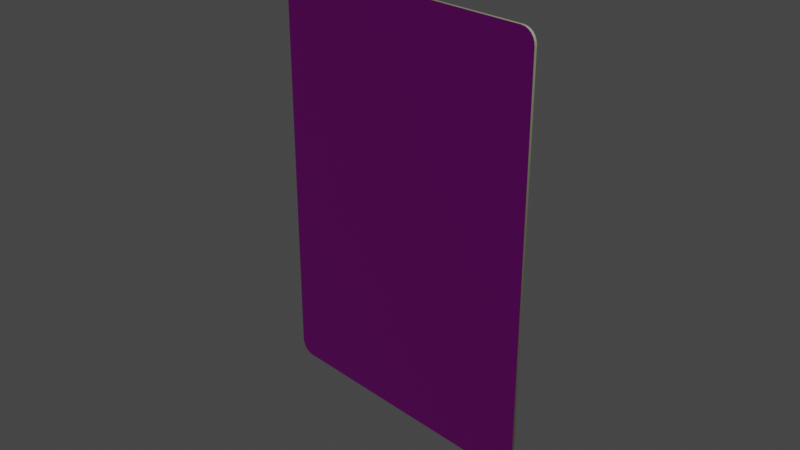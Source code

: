 # Source: card.blend  (saved by Blender 4.0.36; exported with 4.5.12 LTS)
import bpy
from mathutils import Matrix  # noqa: F401  (used for matrix-valued properties, if any)

bpy.ops.wm.read_factory_settings(use_empty=True)
scene = bpy.context.scene
scene.name = 'Scene'

# ---- collections
col_collection = bpy.data.collections.new('Collection'); scene.collection.children.link(col_collection)

# ---- images (referenced by path relative to the original .blend; pixels are not part of the script)
import os
ASSET_DIR = os.environ.get("B2B_ASSET_DIR", "")  # directory of the original .blend (textures are referenced by path, not embedded)
HERE = os.path.dirname(os.path.abspath(__file__))  # packed textures are extracted next to this script under _unpacked/

def load_image(name, relpath, width, height, colorspace="sRGB"):
    """Load a texture the original file referenced (path relative to the .blend, or extracted next to this script)."""
    p = next((c for c in (os.path.join(HERE, relpath), os.path.join(ASSET_DIR, relpath)) if relpath and os.path.exists(c)), "")
    if p:
        img = bpy.data.images.load(p, check_existing=True)
        img.name = name
    else:  # same state as the original file: an image datablock whose file is absent (Cycles renders it pink)
        img = bpy.data.images.new(name, width, height)
        img.source = "FILE"
        img.filepath = "//" + (relpath or name)
    img.colorspace_settings.name = colorspace
    return img
img_back_png = load_image('back.png', 'back.png', 1024, 1024, 'sRGB')
img_rainbow_png = load_image('Rainbow.png', 'Rainbow.png', 1024, 1024, 'sRGB')

# ---- materials (node trees are filled in below, after node groups)
mat_texture = bpy.data.materials.new('Texture')
mat_texture.use_transparent_shadow = False
mat_border = bpy.data.materials.new('Border')
mat_border.use_transparent_shadow = False
mat_front = bpy.data.materials.new('Front')
mat_front.use_transparent_shadow = False

# ---- material node trees
mat_texture.use_nodes = True; mat_texture.node_tree.nodes.clear()
_N = mat_texture.node_tree.nodes; _L = mat_texture.node_tree.links
n0 = _N.new('ShaderNodeBsdfPrincipled'); n0.name = 'Principled BSDF'; n0.location = (10, 300)
n0.inputs[3].default_value = 1.45
n1 = _N.new('ShaderNodeOutputMaterial'); n1.name = 'Material Output'; n1.location = (300, 300)
n2 = _N.new('ShaderNodeTexImage'); n2.name = 'Image Texture'; n2.location = (-280, 280)
n2.image = img_back_png
_L.new(n0.outputs[0], n1.inputs[0])
_L.new(n2.outputs[0], n0.inputs[0])
n1.is_active_output = True
mat_border.use_nodes = True; mat_border.node_tree.nodes.clear()
_N = mat_border.node_tree.nodes; _L = mat_border.node_tree.links
n0 = _N.new('ShaderNodeBsdfPrincipled'); n0.name = 'Principled BSDF'; n0.location = (10, 300)
n0.inputs[0].default_value = (0.2122, 0.227, 0.1384, 1.0)
n0.inputs[3].default_value = 1.45
n1 = _N.new('ShaderNodeOutputMaterial'); n1.name = 'Material Output'; n1.location = (300, 300)
_L.new(n0.outputs[0], n1.inputs[0])
n1.is_active_output = True
mat_front.use_nodes = True; mat_front.node_tree.nodes.clear()
_N = mat_front.node_tree.nodes; _L = mat_front.node_tree.links
n0 = _N.new('ShaderNodeBsdfPrincipled'); n0.name = 'Principled BSDF'; n0.location = (10, 300)
n0.inputs[3].default_value = 1.45
n1 = _N.new('ShaderNodeOutputMaterial'); n1.name = 'Material Output'; n1.location = (300, 300)
n2 = _N.new('ShaderNodeTexImage'); n2.name = 'Image Texture'; n2.location = (-280, 280)
n2.image = img_rainbow_png
_L.new(n0.outputs[0], n1.inputs[0])
_L.new(n2.outputs[0], n0.inputs[0])
n1.is_active_output = True

# ---- world
world_world = bpy.data.worlds.new('World'); scene.world = world_world
world_world.use_nodes = True; world_world.node_tree.nodes.clear()
_N = world_world.node_tree.nodes; _L = world_world.node_tree.links
n0 = _N.new('ShaderNodeOutputWorld'); n0.name = 'World Output'; n0.location = (300, 300)
n1 = _N.new('ShaderNodeBackground'); n1.name = 'Background'; n1.location = (10, 300)
n1.inputs[0].default_value = (0.05088, 0.05088, 0.05088, 1.0)
_L.new(n1.outputs[0], n0.inputs[0])
n0.is_active_output = True
world_world.color = (0.05088, 0.05088, 0.05088)
world_world.use_sun_shadow = False
world_world.sun_shadow_jitter_overblur = 0.0

# ---- cameras
cam_camera = bpy.data.cameras.new('Camera')
cam_camera.clip_end = 100.0
cam_camera.ortho_scale = 7.314

# ---- lights
light_light = bpy.data.lights.new('Light', 'POINT')
light_light.transmission_factor = 0.0
light_light.use_soft_falloff = False
light_light.energy = 1000.0
light_light.shadow_soft_size = 0.1
light_light.shadow_maximum_resolution = 0.006
light_light.use_absolute_resolution = True

# ---- meshes
me_plane = bpy.data.meshes.new('Plane')
me_plane.from_pydata([(-1e-07, -2.337, -0.014), (-1e-07, -2.337, 0.014), (-1.499, -2.337, -0.014), (-1.653, -2.183, -0.014), (-1.539, -2.331, -0.014), (-1.576, -2.316, -0.014), (-1.608, -2.292, -0.014), (-1.632, -2.26, -0.014), (-1.648, -2.222, -0.014), (1.653, -2.183, -0.014), (1.499, -2.337, -0.014), (1.648, -2.222, -0.014), (1.632, -2.26, -0.014), (1.608, -2.292, -0.014), (1.576, -2.316, -0.014), (1.539, -2.331, -0.014), (-1.653, 2.183, -0.014), (-1.499, 2.337, -0.014), (-1.648, 2.222, -0.014), (-1.632, 2.26, -0.014), (-1.608, 2.292, -0.014), (-1.576, 2.316, -0.014), (-1.539, 2.331, -0.014), (1.499, 2.337, -0.014), (1.653, 2.183, -0.014), (1.539, 2.331, -0.014), (1.576, 2.316, -0.014), (1.608, 2.292, -0.014), (1.632, 2.26, -0.014), (1.648, 2.222, -0.014), (-1.499, 2.337, 0.014), (-1.653, 2.183, 0.014), (-1.539, 2.331, 0.014), (-1.576, 2.316, 0.014), (-1.608, 2.292, 0.014), (-1.632, 2.26, 0.014), (-1.648, 2.222, 0.014), (-1.653, -2.183, 0.014), (-1.499, -2.337, 0.014), (-1.648, -2.222, 0.014), (-1.632, -2.26, 0.014), (-1.608, -2.292, 0.014), (-1.576, -2.316, 0.014), (-1.539, -2.331, 0.014), (1.499, -2.337, 0.014), (1.653, -2.183, 0.014), (1.539, -2.331, 0.014), (1.576, -2.316, 0.014), (1.608, -2.292, 0.014), (1.632, -2.26, 0.014), (1.648, -2.222, 0.014), (1.653, 2.183, 0.014), (1.499, 2.337, 0.014), (1.648, 2.222, 0.014), (1.632, 2.26, 0.014), (1.608, 2.292, 0.014), (1.576, 2.316, 0.014), (1.539, 2.331, 0.014)], [], [(2, 0, 1, 38), (0, 10, 44, 1), (23, 17, 30, 52), (2, 4, 5, 6, 7, 8, 3, 16, 18, 19, 20, 21, 22, 17, 23, 25, 26, 27, 28, 29, 24, 9, 11, 12, 13, 14, 15, 10, 0), (37, 39, 40, 41, 42, 43, 38, 1, 44, 46, 47, 48, 49, 50, 45, 51, 53, 54, 55, 56, 57, 52, 30, 32, 33, 34, 35, 36, 31), (9, 24, 51, 45), (37, 3, 8, 39), (39, 8, 7, 40), (40, 7, 6, 41), (41, 6, 5, 42), (42, 5, 4, 43), (43, 4, 2, 38), (23, 52, 57, 25), (25, 57, 56, 26), (26, 56, 55, 27), (27, 55, 54, 28), (28, 54, 53, 29), (29, 53, 51, 24), (44, 10, 15, 46), (46, 15, 14, 47), (47, 14, 13, 48), (48, 13, 12, 49), (49, 12, 11, 50), (50, 11, 9, 45), (30, 17, 22, 32), (32, 22, 21, 33), (33, 21, 20, 34), (34, 20, 19, 35), (35, 19, 18, 36), (36, 18, 16, 31), (16, 3, 37, 31)])
me_plane.polygons.foreach_set('material_index', [1, 1, 1, 0, 2, 1, 1, 1, 1, 1, 1, 1, 1, 1, 1, 1, 1, 1, 1, 1, 1, 1, 1, 1, 1, 1, 1, 1, 1, 1, 1])
_uv = me_plane.uv_layers.new(name='UVMap')
_uv.uv.foreach_set('vector', [0.04658, 0.0, 0.5, 0.0, 0.5, 0.0, 0.04658, 0.0, 0.5, 0.0, 0.9534, 0.0, 0.9534, 0.0, 0.5, 0.0, 0.9534, 1.0, 0.04658, 1.0, 0.04658, 1.0, 0.9534, 1.0, 0.935, 0.009754, 0.9467, 0.01086, 0.9576, 0.01408, 0.9669, 0.01922, 0.9741, 0.02591, 0.9786, 0.0337, 0.9802, 0.04206, 0.9802, 0.9579, 0.9786, 0.9663, 0.9741, 0.9741, 0.9669, 0.9808, 0.9576, 0.9859, 0.9467, 0.9891, 0.935, 0.9902, 0.05496, 0.9902, 0.04326, 0.9891, 0.03235, 0.9859, 0.02299, 0.9808, 0.01581, 0.9741, 0.01129, 0.9663, 0.009755, 0.9579, 0.009754, 0.04206, 0.01129, 0.0337, 0.01581, 0.02591, 0.02299, 0.01922, 0.03235, 0.01408, 0.04326, 0.01086, 0.05496, 0.009754, 0.495, 0.009754, 0.0478, 0.0648, 0.04923, 0.05683, 0.05343, 0.0494, 0.0601, 0.04303, 0.06879, 0.03813, 0.07891, 0.03505, 0.08978, 0.03401, 0.4984, 0.03401, 0.907, 0.03401, 0.9178, 0.03505, 0.9279, 0.03813, 0.9366, 0.04303, 0.9433, 0.0494, 0.9475, 0.05683, 0.9489, 0.0648, 0.9489, 0.9379, 0.9475, 0.9459, 0.9433, 0.9533, 0.9366, 0.9597, 0.9279, 0.9646, 0.9178, 0.9677, 0.907, 0.9687, 0.08978, 0.9687, 0.07891, 0.9677, 0.06879, 0.9646, 0.0601, 0.9597, 0.05343, 0.9533, 0.04923, 0.9459, 0.0478, 0.9379, 1.0, 0.03295, 1.0, 0.9671, 1.0, 0.9671, 1.0, 0.03295, 0.0, 0.03295, 0.0, 0.03295, 0.000529, 0.02442, 0.000529, 0.02442, 0.000529, 0.02442, 0.000529, 0.02442, 0.00208, 0.01647, 0.00208, 0.01647, 0.00208, 0.01647, 0.00208, 0.01647, 0.004548, 0.003217, 0.004548, 0.003217, 0.004548, 0.003217, 0.004548, 0.003217, 0.02329, 0.001471, 0.02329, 0.001471, 0.02329, 0.001471, 0.02329, 0.001471, 0.03452, 0.0003742, 0.03452, 0.0003742, 0.03452, 0.0003742, 0.03452, 0.0003742, 0.04658, 0.0, 0.04658, 0.0, 0.9534, 1.0, 0.9534, 1.0, 0.9655, 0.9996, 0.9655, 0.9996, 0.9655, 0.9996, 0.9655, 0.9996, 0.9767, 0.9985, 0.9767, 0.9985, 0.9767, 0.9985, 0.9767, 0.9985, 0.9955, 0.9968, 0.9955, 0.9968, 0.9955, 0.9968, 0.9955, 0.9968, 0.9979, 0.9835, 0.9979, 0.9835, 0.9979, 0.9835, 0.9979, 0.9835, 0.9995, 0.9756, 0.9995, 0.9756, 0.9995, 0.9756, 0.9995, 0.9756, 1.0, 0.9671, 1.0, 0.9671, 0.9534, 0.0, 0.9534, 0.0, 0.9655, 0.0003742, 0.9655, 0.0003742, 0.9655, 0.0003742, 0.9655, 0.0003742, 0.9767, 0.001471, 0.9767, 0.001471, 0.9767, 0.001471, 0.9767, 0.001471, 0.9955, 0.003217, 0.9955, 0.003217, 0.9955, 0.003217, 0.9955, 0.003217, 0.9979, 0.01647, 0.9979, 0.01647, 0.9979, 0.01647, 0.9979, 0.01647, 0.9995, 0.02442, 0.9995, 0.02442, 0.9995, 0.02442, 0.9995, 0.02442, 1.0, 0.03295, 1.0, 0.03295, 0.04658, 1.0, 0.04658, 1.0, 0.03452, 0.9996, 0.03452, 0.9996, 0.03452, 0.9996, 0.03452, 0.9996, 0.02329, 0.9985, 0.02329, 0.9985, 0.02329, 0.9985, 0.02329, 0.9985, 0.004548, 0.9968, 0.004548, 0.9968, 0.004548, 0.9968, 0.004548, 0.9968, 0.00208, 0.9835, 0.00208, 0.9835, 0.00208, 0.9835, 0.00208, 0.9835, 0.000529, 0.9756, 0.000529, 0.9756, 0.000529, 0.9756, 0.000529, 0.9756, 0.0, 0.9671, 0.0, 0.9671, 0.0, 0.9671, 0.0, 0.03295, 0.0, 0.03295, 0.0, 0.9671])
me_plane.materials.append(mat_texture)
me_plane.materials.append(mat_border)
me_plane.materials.append(mat_front)
me_plane.update()

# ---- objects
ob_light_noimp = bpy.data.objects.new('Light-noimp', light_light)
ob_camera_noimp = bpy.data.objects.new('Camera-noimp', cam_camera)
ob_card = bpy.data.objects.new('Card', me_plane)

# ---- transforms, parenting, visibility, modifiers, constraints
ob_light_noimp.location = (4.076, 1.005, 5.904)
ob_light_noimp.rotation_euler = (0.6503, 0.05522, 1.866)
ob_light_noimp.lock_rotations_4d = False
ob_light_noimp.empty_display_type = 'ARROWS'
ob_light_noimp.color = (0.0, 0.0, 0.0, 0.0)
ob_light_noimp.lineart.crease_threshold = 0.0
ob_camera_noimp.location = (7.359, -6.926, 4.958)
ob_camera_noimp.rotation_euler = (1.109, 0.0, 0.8149)
ob_camera_noimp.lock_rotations_4d = False
ob_camera_noimp.empty_display_type = 'ARROWS'
ob_camera_noimp.color = (0.0, 0.0, 0.0, 0.0)
ob_camera_noimp.display_type = 'WIRE'
ob_camera_noimp.lineart.crease_threshold = 0.0
ob_card.location = (0.0, 0.0, 0.0)
ob_card.rotation_euler = (1.571, 0.0, 0.0)

# ---- collection membership
col_collection.objects.link(ob_light_noimp)
col_collection.objects.link(ob_camera_noimp)
col_collection.objects.link(ob_card)

# ---- scene / render settings (as saved in the file)
scene.camera = ob_camera_noimp
scene.frame_start = 1; scene.frame_end = 250; scene.frame_set(1)
scene.render.engine = 'BLENDER_EEVEE_NEXT'
scene.cycles.sampling_pattern = 'TABULATED_SOBOL'
scene.cycles.use_light_tree = False
scene.view_settings.view_transform = 'Filmic'
bpy.context.view_layer.update()

